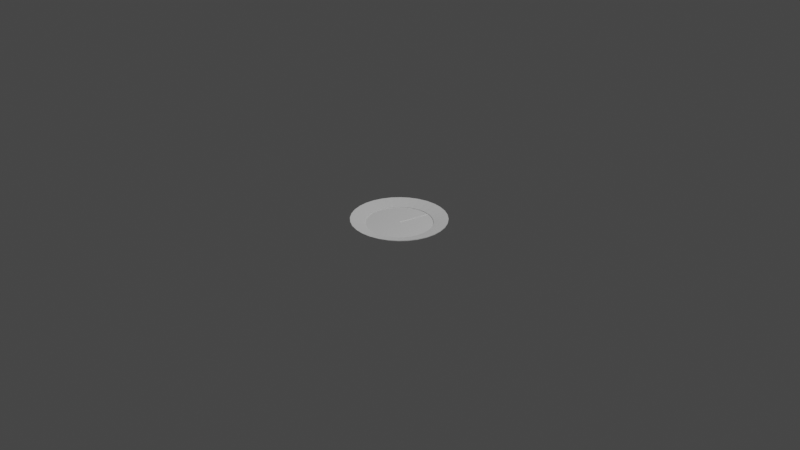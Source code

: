 # Source: plate.blend  (saved by Blender 2.90.8; exported with 4.5.12 LTS)
import bpy
from mathutils import Matrix  # noqa: F401  (used for matrix-valued properties, if any)

bpy.ops.wm.read_factory_settings(use_empty=True)
scene = bpy.context.scene
scene.name = 'Scene'

# ---- collections
col_collection = bpy.data.collections.new('Collection'); scene.collection.children.link(col_collection)

# ---- world
world_world = bpy.data.worlds.new('World'); scene.world = world_world
world_world.use_nodes = True; world_world.node_tree.nodes.clear()
_N = world_world.node_tree.nodes; _L = world_world.node_tree.links
n0 = _N.new('ShaderNodeOutputWorld'); n0.name = 'World Output'; n0.location = (300, 300)
n1 = _N.new('ShaderNodeBackground'); n1.name = 'Background'; n1.location = (10, 300)
n1.inputs[0].default_value = (0.05088, 0.05088, 0.05088, 1.0)
_L.new(n1.outputs[0], n0.inputs[0])
n0.is_active_output = True
world_world.color = (0.05088, 0.05088, 0.05088)
world_world.use_sun_shadow = False
world_world.sun_shadow_jitter_overblur = 0.0

# ---- cameras
cam_camera = bpy.data.cameras.new('Camera')
cam_camera.clip_end = 100.0
cam_camera.ortho_scale = 7.314

# ---- lights
light_light = bpy.data.lights.new('Light', 'POINT')
light_light.transmission_factor = 0.0
light_light.energy = 1000.0
light_light.shadow_soft_size = 0.1
light_light.shadow_maximum_resolution = 0.006
light_light.use_absolute_resolution = True

# ---- meshes
me_circle = bpy.data.meshes.new('Circle')
me_circle.from_pydata([(0.0, 1.0, 0.0), (-0.1951, 0.9808, 0.0), (-0.3827, 0.9239, 0.0), (-0.5556, 0.8315, 0.0), (-0.7071, 0.7071, 0.0), (-0.8315, 0.5556, 0.0), (-0.9239, 0.3827, 0.0), (-0.9808, 0.1951, 0.0), (-1.0, 7.55e-08, 0.0), (-0.9808, -0.1951, 0.0), (-0.9239, -0.3827, 0.0), (-0.8315, -0.5556, 0.0), (-0.7071, -0.7071, 0.0), (-0.5556, -0.8315, 0.0), (-0.3827, -0.9239, 0.0), (-0.1951, -0.9808, 0.0), (3.258e-07, -1.0, 0.0), (0.1951, -0.9808, 0.0), (0.3827, -0.9239, 0.0), (0.5556, -0.8315, 0.0), (0.7071, -0.7071, 0.0), (0.8315, -0.5556, 0.0), (0.9239, -0.3827, 0.0), (0.9808, -0.1951, 0.0), (1.0, 9.656e-07, 0.0), (0.9808, 0.1951, 0.0), (0.9239, 0.3827, 0.0), (0.8315, 0.5556, 0.0), (0.7071, 0.7071, 0.0), (0.5556, 0.8315, 0.0), (0.3827, 0.9239, 0.0), (0.1951, 0.9808, 0.0), (-3.562e-08, 0.7, -0.04094), (-0.1366, 0.6865, -0.04094), (-0.2679, 0.6467, -0.04094), (-0.3889, 0.582, -0.04094), (-0.495, 0.495, -0.04094), (-0.582, 0.3889, -0.04094), (-0.6467, 0.2679, -0.04094), (-0.6865, 0.1366, -0.04094), (-0.7, 1.383e-07, -0.04094), (-0.6865, -0.1366, -0.04094), (-0.6467, -0.2679, -0.04094), (-0.582, -0.3889, -0.04094), (-0.495, -0.495, -0.04094), (-0.3889, -0.582, -0.04094), (-0.2679, -0.6467, -0.04094), (-0.1366, -0.6865, -0.04094), (1.925e-07, -0.7, -0.04094), (0.1366, -0.6865, -0.04094), (0.2679, -0.6467, -0.04094), (0.3889, -0.582, -0.04094), (0.495, -0.495, -0.04094), (0.582, -0.3889, -0.04094), (0.6467, -0.2679, -0.04094), (0.6865, -0.1366, -0.04094), (0.7, 7.614e-07, -0.04094), (0.6865, 0.1366, -0.04094), (0.6467, 0.2679, -0.04094), (0.582, 0.3889, -0.04094), (0.495, 0.495, -0.04094), (0.3889, 0.582, -0.04094), (0.2679, 0.6467, -0.04094), (0.1366, 0.6865, -0.04094), (-1.257e-07, 2.98e-07, -0.04094), (-1.192e-07, 2.98e-07, -0.04094), (-1.192e-07, 2.98e-07, -0.04094), (-1.192e-07, 2.98e-07, -0.04094), (-1.192e-07, 3.278e-07, -0.04094), (-1.192e-07, 2.98e-07, -0.04094), (-1.192e-07, 2.98e-07, -0.04094), (-1.192e-07, 3.129e-07, -0.04094), (-1.192e-07, 3.129e-07, -0.04094), (-1.192e-07, 3.129e-07, -0.04094), (-1.192e-07, 3.278e-07, -0.04094), (-1.192e-07, 2.98e-07, -0.04094), (-1.192e-07, 3.278e-07, -0.04094), (-1.192e-07, 2.98e-07, -0.04094), (-1.192e-07, 2.98e-07, -0.04094), (-1.192e-07, 2.98e-07, -0.04094), (-1.257e-07, 2.98e-07, -0.04094), (-1.192e-07, 2.98e-07, -0.04094), (-1.192e-07, 2.98e-07, -0.04094), (-1.192e-07, 2.98e-07, -0.04094), (-1.192e-07, 3.278e-07, -0.04094), (-1.192e-07, 2.98e-07, -0.04094), (-1.192e-07, 3.278e-07, -0.04094), (-1.192e-07, 3.129e-07, -0.04094), (-1.192e-07, 3.129e-07, -0.04094), (-1.192e-07, 3.129e-07, -0.04094), (-1.192e-07, 3.278e-07, -0.04094), (-1.192e-07, 3.278e-07, -0.04094), (-1.192e-07, 2.98e-07, -0.04094), (-1.192e-07, 2.98e-07, -0.04094), (-1.192e-07, 2.98e-07, -0.04094), (-1.192e-07, 2.98e-07, -0.04094), (0.0, 1.0, 0.006839), (-0.1951, 0.9808, 0.006839), (-0.3827, 0.9239, 0.006839), (-0.5556, 0.8315, 0.006839), (-0.7071, 0.7071, 0.006839), (-0.8315, 0.5556, 0.006839), (-0.9239, 0.3827, 0.006839), (-0.9808, 0.1951, 0.006839), (-1.0, 7.55e-08, 0.006839), (-0.9808, -0.1951, 0.006839), (-0.9239, -0.3827, 0.006839), (-0.8315, -0.5556, 0.006839), (-0.7071, -0.7071, 0.006839), (-0.5556, -0.8315, 0.006839), (-0.3827, -0.9239, 0.006839), (-0.1951, -0.9808, 0.006839), (3.258e-07, -1.0, 0.006839), (0.1951, -0.9808, 0.006839), (0.3827, -0.9239, 0.006839), (0.5556, -0.8315, 0.006839), (0.7071, -0.7071, 0.006839), (0.8315, -0.5556, 0.006839), (0.9239, -0.3827, 0.006839), (0.9808, -0.1951, 0.006839), (1.0, 9.656e-07, 0.006839), (0.9808, 0.1951, 0.006839), (0.9239, 0.3827, 0.006839), (0.8315, 0.5556, 0.006839), (0.7071, 0.7071, 0.006839), (0.5556, 0.8315, 0.006839), (0.3827, 0.9239, 0.006839), (0.1951, 0.9808, 0.006839), (-3.562e-08, 0.7, -0.0341), (-0.1366, 0.6865, -0.0341), (-0.2679, 0.6467, -0.0341), (-0.3889, 0.582, -0.0341), (-0.495, 0.495, -0.0341), (-0.582, 0.3889, -0.0341), (-0.6467, 0.2679, -0.0341), (-0.6865, 0.1366, -0.0341), (-0.7, 1.383e-07, -0.0341), (-0.6865, -0.1366, -0.0341), (-0.6467, -0.2679, -0.0341), (-0.582, -0.3889, -0.0341), (-0.495, -0.495, -0.0341), (-0.3889, -0.582, -0.0341), (-0.2679, -0.6467, -0.0341), (-0.1366, -0.6865, -0.0341), (1.925e-07, -0.7, -0.0341), (0.1366, -0.6865, -0.0341), (0.2679, -0.6467, -0.0341), (0.3889, -0.582, -0.0341), (0.495, -0.495, -0.0341), (0.582, -0.3889, -0.0341), (0.6467, -0.2679, -0.0341), (0.6865, -0.1366, -0.0341), (0.7, 7.614e-07, -0.0341), (0.6865, 0.1366, -0.0341), (0.6467, 0.2679, -0.0341), (0.582, 0.3889, -0.0341), (0.495, 0.495, -0.0341), (0.3889, 0.582, -0.0341), (0.2679, 0.6467, -0.0341), (0.1366, 0.6865, -0.0341), (-1.192e-07, 2.98e-07, -0.0341)], [], [(1, 0, 96, 97), (27, 26, 122, 123), (52, 53, 149, 148), (26, 25, 121, 122), (51, 52, 148, 147), (25, 24, 120, 121), (50, 51, 147, 146), (24, 23, 119, 120), (49, 50, 146, 145), (23, 22, 118, 119), (48, 49, 145, 144), (22, 21, 117, 118), (47, 48, 144, 143), (21, 20, 116, 117), (46, 47, 143, 142), (20, 19, 115, 116), (45, 46, 142, 141), (19, 18, 114, 115), (44, 45, 141, 140), (18, 17, 113, 114), (43, 44, 140, 139), (17, 16, 112, 113), (42, 43, 139, 138), (16, 15, 111, 112), (41, 42, 138, 137), (15, 14, 110, 111), (95, 63, 159, 160), (40, 41, 137, 136), (14, 13, 109, 110), (39, 40, 136, 135), (13, 12, 108, 109), (38, 39, 135, 134), (58, 57, 89, 90), (45, 44, 76, 77), (59, 58, 90, 91), (46, 45, 77, 78), (33, 32, 64, 65), (60, 59, 91, 92), (47, 46, 78, 79), (34, 33, 65, 66), (61, 60, 92, 93), (48, 47, 79, 80), (35, 34, 66, 67), (62, 61, 93, 94), (49, 48, 80, 81), (36, 35, 67, 68), (63, 62, 94, 95), (50, 49, 81, 82), (37, 36, 68, 69), (32, 63, 95, 64), (51, 50, 82, 83), (38, 37, 69, 70), (52, 51, 83, 84), (39, 38, 70, 71), (53, 52, 84, 85), (40, 39, 71, 72), (54, 53, 85, 86), (41, 40, 72, 73), (55, 54, 86, 87), (42, 41, 73, 74), (56, 55, 87, 88), (43, 42, 74, 75), (57, 56, 88, 89), (44, 43, 75, 76), (114, 113, 145, 146), (101, 100, 132, 133), (96, 127, 159, 128), (115, 114, 146, 147), (102, 101, 133, 134), (116, 115, 147, 148), (103, 102, 134, 135), (117, 116, 148, 149), (104, 103, 135, 136), (118, 117, 149, 150), (105, 104, 136, 137), (119, 118, 150, 151), (106, 105, 137, 138), (120, 119, 151, 152), (107, 106, 138, 139), (121, 120, 152, 153), (108, 107, 139, 140), (122, 121, 153, 154), (109, 108, 140, 141), (123, 122, 154, 155), (110, 109, 141, 142), (97, 96, 128, 129), (124, 123, 155, 156), (111, 110, 142, 143), (98, 97, 129, 130), (125, 124, 156, 157), (112, 111, 143, 144), (99, 98, 130, 131), (126, 125, 157, 158), (113, 112, 144, 145), (100, 99, 131, 132), (127, 126, 158, 159), (53, 54, 150, 149), (28, 27, 123, 124), (2, 1, 97, 98), (54, 55, 151, 150), (29, 28, 124, 125), (3, 2, 98, 99), (55, 56, 152, 151), (30, 29, 125, 126), (4, 3, 99, 100), (56, 57, 153, 152), (31, 30, 126, 127), (5, 4, 100, 101), (57, 58, 154, 153), (0, 31, 127, 96), (6, 5, 101, 102), (58, 59, 155, 154), (32, 33, 129, 128), (7, 6, 102, 103), (59, 60, 156, 155), (33, 34, 130, 129), (8, 7, 103, 104), (60, 61, 157, 156), (34, 35, 131, 130), (9, 8, 104, 105), (61, 62, 158, 157), (35, 36, 132, 131), (10, 9, 105, 106), (62, 63, 159, 158), (36, 37, 133, 132), (11, 10, 106, 107), (63, 32, 128, 159), (37, 38, 134, 133), (12, 11, 107, 108)])
_uv = me_circle.uv_layers.new(name='UVMap')
_uv.uv.foreach_set('vector', [0.0, 0.0, 0.0, 0.0, 0.0, 0.0, 0.0, 0.0, 0.0, 0.0, 0.0, 0.0, 0.0, 0.0, 0.0, 0.0, 0.0, 0.0, 0.0, 0.0, 0.0, 0.0, 0.0, 0.0, 0.0, 0.0, 0.0, 0.0, 0.0, 0.0, 0.0, 0.0, 0.0, 0.0, 0.0, 0.0, 0.0, 0.0, 0.0, 0.0, 0.0, 0.0, 0.0, 0.0, 0.0, 0.0, 0.0, 0.0, 0.0, 0.0, 0.0, 0.0, 0.0, 0.0, 0.0, 0.0, 0.0, 0.0, 0.0, 0.0, 0.0, 0.0, 0.0, 0.0, 0.0, 0.0, 0.0, 0.0, 0.0, 0.0, 0.0, 0.0, 0.0, 0.0, 0.0, 0.0, 0.0, 0.0, 0.0, 0.0, 0.0, 0.0, 0.0, 0.0, 0.0, 0.0, 0.0, 0.0, 0.0, 0.0, 0.0, 0.0, 0.0, 0.0, 0.0, 0.0, 0.0, 0.0, 0.0, 0.0, 0.0, 0.0, 0.0, 0.0, 0.0, 0.0, 0.0, 0.0, 0.0, 0.0, 0.0, 0.0, 0.0, 0.0, 0.0, 0.0, 0.0, 0.0, 0.0, 0.0, 0.0, 0.0, 0.0, 0.0, 0.0, 0.0, 0.0, 0.0, 0.0, 0.0, 0.0, 0.0, 0.0, 0.0, 0.0, 0.0, 0.0, 0.0, 0.0, 0.0, 0.0, 0.0, 0.0, 0.0, 0.0, 0.0, 0.0, 0.0, 0.0, 0.0, 0.0, 0.0, 0.0, 0.0, 0.0, 0.0, 0.0, 0.0, 0.0, 0.0, 0.0, 0.0, 0.0, 0.0, 0.0, 0.0, 0.0, 0.0, 0.0, 0.0, 0.0, 0.0, 0.0, 0.0, 0.0, 0.0, 0.0, 0.0, 0.0, 0.0, 0.0, 0.0, 0.0, 0.0, 0.0, 0.0, 0.0, 0.0, 0.0, 0.0, 0.0, 0.0, 0.0, 0.0, 0.0, 0.0, 0.0, 0.0, 0.0, 0.0, 0.0, 0.0, 0.0, 0.0, 0.0, 0.0, 0.0, 0.0, 0.0, 0.0, 0.0, 0.0, 0.0, 0.0, 0.0, 0.0, 0.0, 0.0, 0.0, 0.0, 0.0, 0.0, 0.0, 0.0, 0.0, 0.0, 0.0, 0.0, 0.0, 0.0, 0.0, 0.0, 0.0, 0.0, 0.0, 0.0, 0.0, 0.0, 0.0, 0.0, 0.0, 0.0, 0.0, 0.0, 0.0, 0.0, 0.0, 0.0, 0.0, 0.0, 0.0, 0.0, 0.0, 0.0, 0.0, 0.0, 0.0, 0.0, 0.0, 0.0, 0.0, 0.0, 0.0, 0.0, 0.0, 0.0, 0.0, 0.0, 0.0, 0.0, 0.0, 0.0, 0.0, 0.0, 0.0, 0.0, 0.0, 0.0, 0.0, 0.0, 0.0, 0.0, 0.0, 0.0, 0.0, 0.0, 0.0, 0.0, 0.0, 0.0, 0.0, 0.0, 0.0, 0.0, 0.0, 0.0, 0.0, 0.0, 0.0, 0.0, 0.0, 0.0, 0.0, 0.0, 0.0, 0.0, 0.0, 0.0, 0.0, 0.0, 0.0, 0.0, 0.0, 0.0, 0.0, 0.0, 0.0, 0.0, 0.0, 0.0, 0.0, 0.0, 0.0, 0.0, 0.0, 0.0, 0.0, 0.0, 0.0, 0.0, 0.0, 0.0, 0.0, 0.0, 0.0, 0.0, 0.0, 0.0, 0.0, 0.0, 0.0, 0.0, 0.0, 0.0, 0.0, 0.0, 0.0, 0.0, 0.0, 0.0, 0.0, 0.0, 0.0, 0.0, 0.0, 0.0, 0.0, 0.0, 0.0, 0.0, 0.0, 0.0, 0.0, 0.0, 0.0, 0.0, 0.0, 0.0, 0.0, 0.0, 0.0, 0.0, 0.0, 0.0, 0.0, 0.0, 0.0, 0.0, 0.0, 0.0, 0.0, 0.0, 0.0, 0.0, 0.0, 0.0, 0.0, 0.0, 0.0, 0.0, 0.0, 0.0, 0.0, 0.0, 0.0, 0.0, 0.0, 0.0, 0.0, 0.0, 0.0, 0.0, 0.0, 0.0, 0.0, 0.0, 0.0, 0.0, 0.0, 0.0, 0.0, 0.0, 0.0, 0.0, 0.0, 0.0, 0.0, 0.0, 0.0, 0.0, 0.0, 0.0, 0.0, 0.0, 0.0, 0.0, 0.0, 0.0, 0.0, 0.0, 0.0, 0.0, 0.0, 0.0, 0.0, 0.0, 0.0, 0.0, 0.0, 0.0, 0.0, 0.0, 0.0, 0.0, 0.0, 0.0, 0.0, 0.0, 0.0, 0.0, 0.0, 0.0, 0.0, 0.0, 0.0, 0.0, 0.0, 0.0, 0.0, 0.0, 0.0, 0.0, 0.0, 0.0, 0.0, 0.0, 0.0, 0.0, 0.0, 0.0, 0.0, 0.0, 0.0, 0.0, 0.0, 0.0, 0.0, 0.0, 0.0, 0.0, 0.0, 0.0, 0.0, 0.0, 0.0, 0.0, 0.0, 0.0, 0.0, 0.0, 0.0, 0.0, 0.0, 0.0, 0.0, 0.0, 0.0, 0.0, 0.0, 0.0, 0.0, 0.0, 0.0, 0.0, 0.0, 0.0, 0.0, 0.0, 0.0, 0.0, 0.0, 0.0, 0.0, 0.0, 0.0, 0.0, 0.0, 0.0, 0.0, 0.0, 0.0, 0.0, 0.0, 0.0, 0.0, 0.0, 0.0, 0.0, 0.0, 0.0, 0.0, 0.0, 0.0, 0.0, 0.0, 0.0, 0.0, 0.0, 0.0, 0.0, 0.0, 0.0, 0.0, 0.0, 0.0, 0.0, 0.0, 0.0, 0.0, 0.0, 0.0, 0.0, 0.0, 0.0, 0.0, 0.0, 0.0, 0.0, 0.0, 0.0, 0.0, 0.0, 0.0, 0.0, 0.0, 0.0, 0.0, 0.0, 0.0, 0.0, 0.0, 0.0, 0.0, 0.0, 0.0, 0.0, 0.0, 0.0, 0.0, 0.0, 0.0, 0.0, 0.0, 0.0, 0.0, 0.0, 0.0, 0.0, 0.0, 0.0, 0.0, 0.0, 0.0, 0.0, 0.0, 0.0, 0.0, 0.0, 0.0, 0.0, 0.0, 0.0, 0.0, 0.0, 0.0, 0.0, 0.0, 0.0, 0.0, 0.0, 0.0, 0.0, 0.0, 0.0, 0.0, 0.0, 0.0, 0.0, 0.0, 0.0, 0.0, 0.0, 0.0, 0.0, 0.0, 0.0, 0.0, 0.0, 0.0, 0.0, 0.0, 0.0, 0.0, 0.0, 0.0, 0.0, 0.0, 0.0, 0.0, 0.0, 0.0, 0.0, 0.0, 0.0, 0.0, 0.0, 0.0, 0.0, 0.0, 0.0, 0.0, 0.0, 0.0, 0.0, 0.0, 0.0, 0.0, 0.0, 0.0, 0.0, 0.0, 0.0, 0.0, 0.0, 0.0, 0.0, 0.0, 0.0, 0.0, 0.0, 0.0, 0.0, 0.0, 0.0, 0.0, 0.0, 0.0, 0.0, 0.0, 0.0, 0.0, 0.0, 0.0, 0.0, 0.0, 0.0, 0.0, 0.0, 0.0, 0.0, 0.0, 0.0, 0.0, 0.0, 0.0, 0.0, 0.0, 0.0, 0.0, 0.0, 0.0, 0.0, 0.0, 0.0, 0.0, 0.0, 0.0, 0.0, 0.0, 0.0, 0.0, 0.0, 0.0, 0.0, 0.0, 0.0, 0.0, 0.0, 0.0, 0.0, 0.0, 0.0, 0.0, 0.0, 0.0, 0.0, 0.0, 0.0, 0.0, 0.0, 0.0, 0.0, 0.0, 0.0, 0.0, 0.0, 0.0, 0.0, 0.0, 0.0, 0.0, 0.0, 0.0, 0.0, 0.0, 0.0, 0.0, 0.0, 0.0, 0.0, 0.0, 0.0, 0.0, 0.0, 0.0, 0.0, 0.0, 0.0, 0.0, 0.0, 0.0, 0.0, 0.0, 0.0, 0.0, 0.0, 0.0, 0.0, 0.0, 0.0, 0.0, 0.0, 0.0, 0.0, 0.0, 0.0, 0.0, 0.0, 0.0, 0.0, 0.0, 0.0, 0.0, 0.0, 0.0, 0.0, 0.0, 0.0, 0.0, 0.0, 0.0, 0.0, 0.0, 0.0, 0.0, 0.0, 0.0, 0.0, 0.0, 0.0, 0.0, 0.0, 0.0, 0.0, 0.0, 0.0, 0.0, 0.0, 0.0, 0.0, 0.0, 0.0, 0.0, 0.0, 0.0, 0.0, 0.0, 0.0, 0.0, 0.0, 0.0, 0.0, 0.0, 0.0, 0.0, 0.0, 0.0, 0.0, 0.0, 0.0, 0.0, 0.0, 0.0, 0.0, 0.0, 0.0, 0.0, 0.0, 0.0, 0.0, 0.0, 0.0, 0.0, 0.0, 0.0, 0.0, 0.0, 0.0, 0.0, 0.0, 0.0, 0.0, 0.0, 0.0, 0.0, 0.0, 0.0, 0.0, 0.0, 0.0, 0.0, 0.0, 0.0, 0.0, 0.0, 0.0, 0.0, 0.0, 0.0, 0.0, 0.0, 0.0, 0.0, 0.0, 0.0, 0.0, 0.0, 0.0, 0.0, 0.0, 0.0, 0.0, 0.0, 0.0, 0.0, 0.0, 0.0, 0.0, 0.0, 0.0, 0.0, 0.0, 0.0, 0.0, 0.0, 0.0, 0.0, 0.0, 0.0, 0.0, 0.0, 0.0, 0.0, 0.0, 0.0, 0.0, 0.0, 0.0, 0.0, 0.0, 0.0, 0.0, 0.0, 0.0, 0.0, 0.0, 0.0, 0.0, 0.0, 0.0, 0.0, 0.0, 0.0, 0.0, 0.0, 0.0, 0.0, 0.0, 0.0, 0.0, 0.0, 0.0, 0.0, 0.0, 0.0, 0.0, 0.0, 0.0, 0.0, 0.0, 0.0, 0.0, 0.0, 0.0, 0.0, 0.0, 0.0, 0.0, 0.0, 0.0, 0.0, 0.0, 0.0, 0.0, 0.0, 0.0, 0.0, 0.0, 0.0, 0.0, 0.0, 0.0, 0.0, 0.0, 0.0, 0.0, 0.0, 0.0, 0.0, 0.0, 0.0, 0.0, 0.0, 0.0, 0.0, 0.0, 0.0, 0.0, 0.0, 0.0, 0.0, 0.0, 0.0, 0.0, 0.0, 0.0, 0.0, 0.0, 0.0, 0.0, 0.0, 0.0, 0.0, 0.0, 0.0, 0.0, 0.0, 0.0, 0.0, 0.0, 0.0, 0.0, 0.0, 0.0, 0.0, 0.0, 0.0, 0.0, 0.0, 0.0, 0.0, 0.0, 0.0, 0.0, 0.0, 0.0, 0.0, 0.0, 0.0, 0.0, 0.0, 0.0, 0.0, 0.0, 0.0, 0.0, 0.0, 0.0, 0.0, 0.0, 0.0, 0.0])
me_circle.use_remesh_fix_poles = True
me_circle.use_remesh_preserve_attributes = False
me_circle.use_mirror_vertex_groups = False
me_circle.update()

# ---- objects
ob_light = bpy.data.objects.new('Light', light_light)
ob_camera = bpy.data.objects.new('Camera', cam_camera)
ob_circle = bpy.data.objects.new('Circle', me_circle)

# ---- transforms, parenting, visibility, modifiers, constraints
ob_light.location = (4.076, 1.005, 5.904)
ob_light.rotation_euler = (0.6503, 0.05522, 1.866)
ob_light.lock_rotations_4d = False
ob_light.empty_display_type = 'ARROWS'
ob_light.color = (0.0, 0.0, 0.0, 0.0)
ob_light.lineart.crease_threshold = 0.0
ob_camera.location = (7.359, -6.926, 4.958)
ob_camera.rotation_euler = (1.109, 0.0, 0.8149)
ob_camera.lock_rotations_4d = False
ob_camera.empty_display_type = 'ARROWS'
ob_camera.color = (0.0, 0.0, 0.0, 0.0)
ob_camera.display_type = 'WIRE'
ob_camera.lineart.crease_threshold = 0.0
ob_circle.location = (0.0, 0.0, 0.0)
ob_circle.scale = (0.5, 0.5, 1.0)
ob_circle.lineart.crease_threshold = 0.0

# ---- collection membership
col_collection.objects.link(ob_light)
col_collection.objects.link(ob_camera)
col_collection.objects.link(ob_circle)

# ---- scene / render settings (as saved in the file)
scene.camera = ob_camera
scene.frame_start = 1; scene.frame_end = 250; scene.frame_set(1)
scene.render.engine = 'BLENDER_EEVEE_NEXT'
scene.cycles.use_denoising = False
scene.cycles.samples = 128
scene.cycles.sampling_pattern = 'TABULATED_SOBOL'
scene.cycles.use_adaptive_sampling = False
scene.cycles.use_light_tree = False
scene.view_settings.view_transform = 'Filmic'
bpy.context.view_layer.update()
